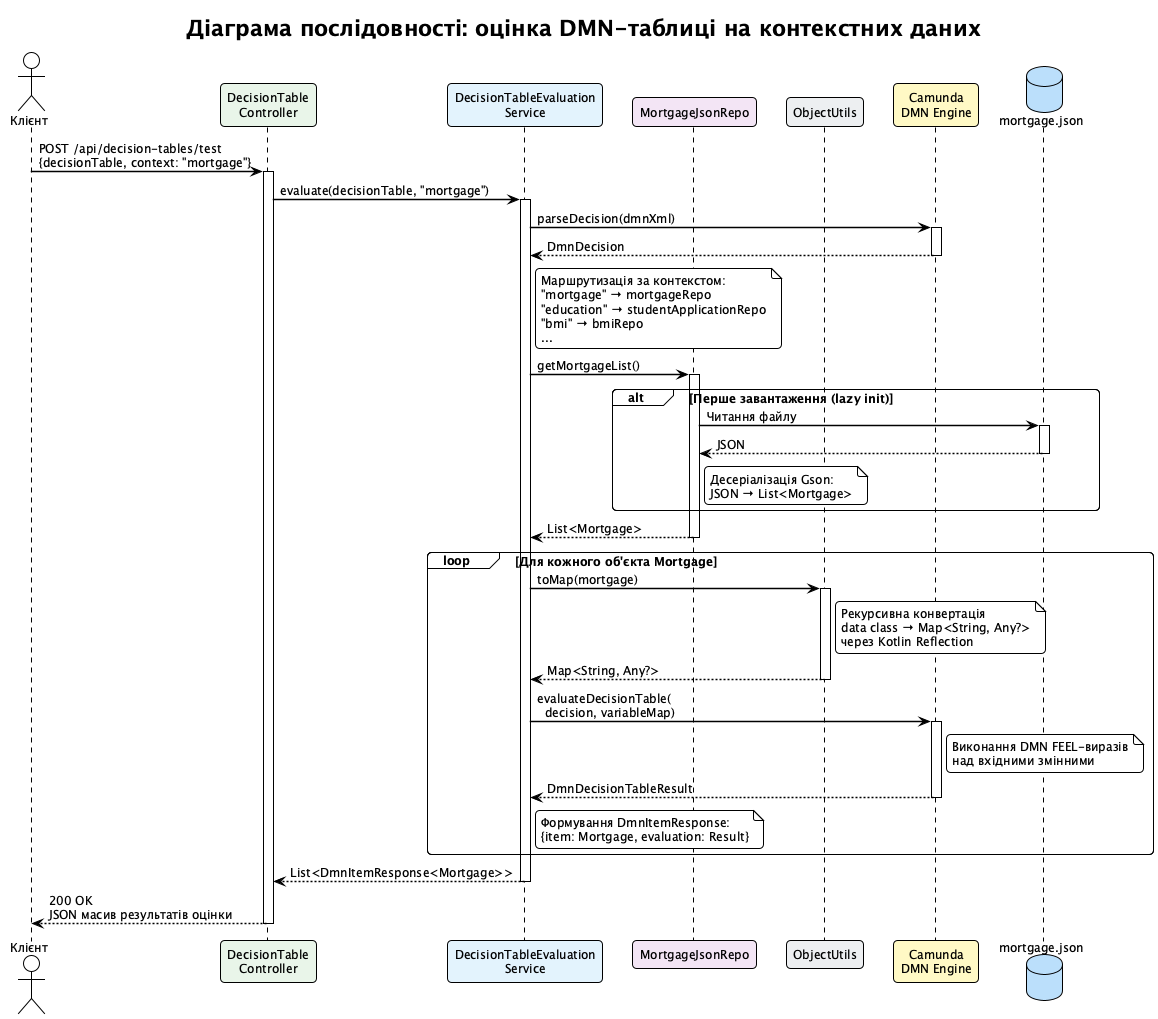

The diagram above was rendered by PlantUML. Its source (embedded in the PNG):
@startuml sequence-dmn-evaluation
!theme plain
skinparam backgroundColor #FEFEFE
skinparam defaultFontName "Segoe UI"
skinparam defaultFontSize 12
skinparam sequenceArrowThickness 1.5
skinparam roundCorner 8
skinparam maxMessageSize 220

title Діаграма послідовності: оцінка DMN-таблиці на контекстних даних

actor "Клієнт" as client
participant "DecisionTable\nController" as ctrl #E8F5E9
participant "DecisionTableEvaluation\nService" as svc #E3F2FD
participant "MortgageJsonRepo" as repo #F3E5F5
participant "ObjectUtils" as utils #ECEFF1
participant "Camunda\nDMN Engine" as dmn #FFF9C4
database "mortgage.json" as json #BBDEFB

client -> ctrl : POST /api/decision-tables/test\n{decisionTable, context: "mortgage"}
activate ctrl

ctrl -> svc : evaluate(decisionTable, "mortgage")
activate svc

svc -> dmn : parseDecision(dmnXml)
activate dmn
dmn --> svc : DmnDecision
deactivate dmn

note right of svc
    Маршрутизація за контекстом:
    "mortgage" → mortgageRepo
    "education" → studentApplicationRepo
    "bmi" → bmiRepo
    ...
end note

svc -> repo : getMortgageList()
activate repo

alt Перше завантаження (lazy init)
    repo -> json : Читання файлу
    activate json
    json --> repo : JSON
    deactivate json
    note right of repo
        Десеріалізація Gson:
        JSON → List<Mortgage>
    end note
end

repo --> svc : List<Mortgage>
deactivate repo

loop Для кожного об'єкта Mortgage
    svc -> utils : toMap(mortgage)
    activate utils
    note right of utils
        Рекурсивна конвертація
        data class → Map<String, Any?>
        через Kotlin Reflection
    end note
    utils --> svc : Map<String, Any?>
    deactivate utils

    svc -> dmn : evaluateDecisionTable(\n  decision, variableMap)
    activate dmn
    note right of dmn
        Виконання DMN FEEL-виразів
        над вхідними змінними
    end note
    dmn --> svc : DmnDecisionTableResult
    deactivate dmn

    note right of svc
        Формування DmnItemResponse:
        {item: Mortgage, evaluation: Result}
    end note
end

svc --> ctrl : List<DmnItemResponse<Mortgage>>
deactivate svc

ctrl --> client : 200 OK\nJSON масив результатів оцінки
deactivate ctrl

@enduml